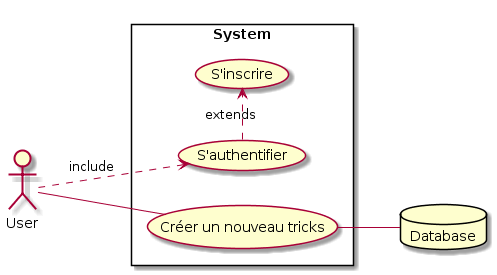

The diagram above was rendered by PlantUML. Its source (embedded in the PNG):
@startuml
left to right direction
skinparam packageStyle rectangle
actor User
database Database
rectangle System {
  User .> (S'authentifier) : include
  (S'authentifier) .> (S'inscrire) : extends
  User -- (Créer un nouveau tricks)
  (Créer un nouveau tricks) -- Database
}
@enduml